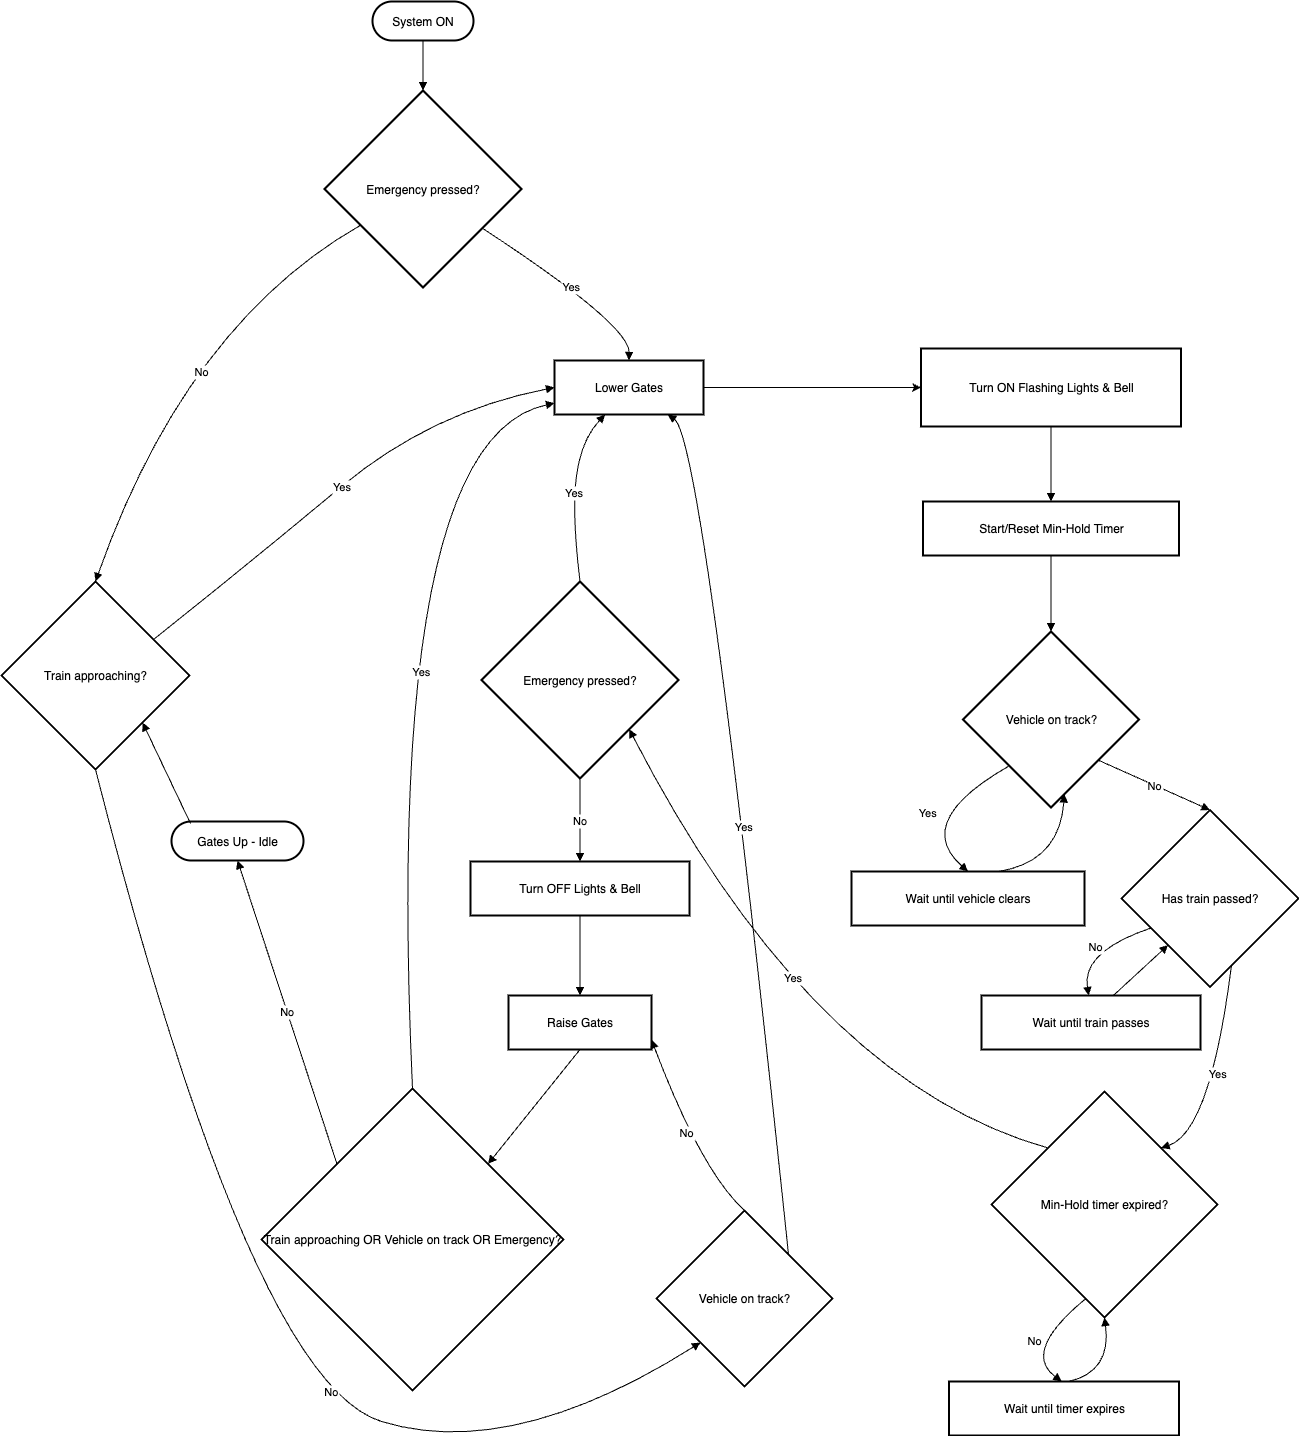

The diagram above was exported from draw.io. Its source (the exported page's mxGraphModel, read from the mxfile embedded in the PNG):
<mxGraphModel dx="1566" dy="1195" grid="1" gridSize="10" guides="1" tooltips="1" connect="1" arrows="1" fold="1" page="1" pageScale="1" pageWidth="827" pageHeight="1169" math="0" shadow="0">
  <root>
    <mxCell id="0" />
    <mxCell id="1" parent="0" />
    <mxCell id="zqp0_POqi25Fs2O4Nt-y-43" value="System ON" style="rounded=1;whiteSpace=wrap;arcSize=50;strokeWidth=2;" vertex="1" parent="1">
      <mxGeometry x="781" y="20" width="101" height="39" as="geometry" />
    </mxCell>
    <mxCell id="zqp0_POqi25Fs2O4Nt-y-44" value="Emergency pressed?" style="rhombus;strokeWidth=2;whiteSpace=wrap;" vertex="1" parent="1">
      <mxGeometry x="733" y="109" width="197" height="197" as="geometry" />
    </mxCell>
    <mxCell id="zqp0_POqi25Fs2O4Nt-y-88" style="edgeStyle=orthogonalEdgeStyle;rounded=0;orthogonalLoop=1;jettySize=auto;html=1;exitX=1;exitY=0.5;exitDx=0;exitDy=0;entryX=0;entryY=0.5;entryDx=0;entryDy=0;" edge="1" parent="1" source="zqp0_POqi25Fs2O4Nt-y-45" target="zqp0_POqi25Fs2O4Nt-y-49">
      <mxGeometry relative="1" as="geometry" />
    </mxCell>
    <mxCell id="zqp0_POqi25Fs2O4Nt-y-45" value="Lower Gates" style="whiteSpace=wrap;strokeWidth=2;" vertex="1" parent="1">
      <mxGeometry x="963" y="379" width="149" height="54" as="geometry" />
    </mxCell>
    <mxCell id="zqp0_POqi25Fs2O4Nt-y-46" value="Train approaching?" style="rhombus;strokeWidth=2;whiteSpace=wrap;" vertex="1" parent="1">
      <mxGeometry x="410" y="600" width="188" height="188" as="geometry" />
    </mxCell>
    <mxCell id="zqp0_POqi25Fs2O4Nt-y-47" value="Vehicle on track?" style="rhombus;strokeWidth=2;whiteSpace=wrap;" vertex="1" parent="1">
      <mxGeometry x="1065" y="1229" width="176" height="176" as="geometry" />
    </mxCell>
    <mxCell id="zqp0_POqi25Fs2O4Nt-y-48" value="Raise Gates" style="whiteSpace=wrap;strokeWidth=2;" vertex="1" parent="1">
      <mxGeometry x="917" y="1014" width="143" height="54" as="geometry" />
    </mxCell>
    <mxCell id="zqp0_POqi25Fs2O4Nt-y-49" value="Turn ON Flashing Lights &amp; Bell" style="whiteSpace=wrap;strokeWidth=2;" vertex="1" parent="1">
      <mxGeometry x="1329.5" y="367" width="260" height="78" as="geometry" />
    </mxCell>
    <mxCell id="zqp0_POqi25Fs2O4Nt-y-50" value="Start/Reset Min-Hold Timer" style="whiteSpace=wrap;strokeWidth=2;" vertex="1" parent="1">
      <mxGeometry x="1331.5" y="520" width="256" height="54" as="geometry" />
    </mxCell>
    <mxCell id="zqp0_POqi25Fs2O4Nt-y-51" value="Vehicle on track?" style="rhombus;strokeWidth=2;whiteSpace=wrap;" vertex="1" parent="1">
      <mxGeometry x="1371.5" y="650" width="176" height="176" as="geometry" />
    </mxCell>
    <mxCell id="zqp0_POqi25Fs2O4Nt-y-52" value="Wait until vehicle clears" style="whiteSpace=wrap;strokeWidth=2;" vertex="1" parent="1">
      <mxGeometry x="1260" y="890" width="233" height="54" as="geometry" />
    </mxCell>
    <mxCell id="zqp0_POqi25Fs2O4Nt-y-53" value="Has train passed?" style="rhombus;strokeWidth=2;whiteSpace=wrap;" vertex="1" parent="1">
      <mxGeometry x="1530" y="828.5" width="177" height="177" as="geometry" />
    </mxCell>
    <mxCell id="zqp0_POqi25Fs2O4Nt-y-54" value="Wait until train passes" style="whiteSpace=wrap;strokeWidth=2;" vertex="1" parent="1">
      <mxGeometry x="1390" y="1014" width="219" height="54" as="geometry" />
    </mxCell>
    <mxCell id="zqp0_POqi25Fs2O4Nt-y-55" value="Min-Hold timer expired?" style="rhombus;strokeWidth=2;whiteSpace=wrap;" vertex="1" parent="1">
      <mxGeometry x="1400" y="1110" width="226" height="226" as="geometry" />
    </mxCell>
    <mxCell id="zqp0_POqi25Fs2O4Nt-y-56" value="Wait until timer expires" style="whiteSpace=wrap;strokeWidth=2;" vertex="1" parent="1">
      <mxGeometry x="1357.5" y="1400" width="230" height="54" as="geometry" />
    </mxCell>
    <mxCell id="zqp0_POqi25Fs2O4Nt-y-57" value="Emergency pressed?" style="rhombus;strokeWidth=2;whiteSpace=wrap;" vertex="1" parent="1">
      <mxGeometry x="890" y="600" width="197" height="197" as="geometry" />
    </mxCell>
    <mxCell id="zqp0_POqi25Fs2O4Nt-y-58" value="Turn OFF Lights &amp; Bell" style="whiteSpace=wrap;strokeWidth=2;" vertex="1" parent="1">
      <mxGeometry x="879" y="880" width="219" height="54" as="geometry" />
    </mxCell>
    <mxCell id="zqp0_POqi25Fs2O4Nt-y-59" value="Train approaching OR Vehicle on track OR Emergency?" style="rhombus;strokeWidth=2;whiteSpace=wrap;" vertex="1" parent="1">
      <mxGeometry x="670" y="1107" width="302" height="302" as="geometry" />
    </mxCell>
    <mxCell id="zqp0_POqi25Fs2O4Nt-y-60" value="Gates Up - Idle" style="rounded=1;whiteSpace=wrap;arcSize=50;strokeWidth=2;" vertex="1" parent="1">
      <mxGeometry x="580" y="840" width="132" height="39" as="geometry" />
    </mxCell>
    <mxCell id="zqp0_POqi25Fs2O4Nt-y-61" value="" style="curved=1;startArrow=none;endArrow=block;exitX=0.5;exitY=1;entryX=0.5;entryY=0;rounded=0;" edge="1" parent="1" source="zqp0_POqi25Fs2O4Nt-y-43" target="zqp0_POqi25Fs2O4Nt-y-44">
      <mxGeometry relative="1" as="geometry">
        <Array as="points" />
      </mxGeometry>
    </mxCell>
    <mxCell id="zqp0_POqi25Fs2O4Nt-y-62" value="Yes" style="curved=1;startArrow=none;endArrow=block;exitX=1;exitY=0.83;entryX=0.5;entryY=0;rounded=0;" edge="1" parent="1" source="zqp0_POqi25Fs2O4Nt-y-44" target="zqp0_POqi25Fs2O4Nt-y-45">
      <mxGeometry relative="1" as="geometry">
        <Array as="points">
          <mxPoint x="1038" y="343" />
        </Array>
      </mxGeometry>
    </mxCell>
    <mxCell id="zqp0_POqi25Fs2O4Nt-y-63" value="No" style="curved=1;startArrow=none;endArrow=block;exitX=0;exitY=0.79;entryX=0.5;entryY=0;rounded=0;entryDx=0;entryDy=0;" edge="1" parent="1" source="zqp0_POqi25Fs2O4Nt-y-44" target="zqp0_POqi25Fs2O4Nt-y-46">
      <mxGeometry x="0.0137" y="30" relative="1" as="geometry">
        <Array as="points">
          <mxPoint x="595" y="343" />
        </Array>
        <mxPoint as="offset" />
      </mxGeometry>
    </mxCell>
    <mxCell id="zqp0_POqi25Fs2O4Nt-y-64" value="Yes" style="curved=1;startArrow=none;endArrow=block;exitX=1;exitY=0.19;entryX=0;entryY=0.5;rounded=0;entryDx=0;entryDy=0;" edge="1" parent="1" source="zqp0_POqi25Fs2O4Nt-y-46" target="zqp0_POqi25Fs2O4Nt-y-45">
      <mxGeometry relative="1" as="geometry">
        <Array as="points">
          <mxPoint x="660" y="580" />
          <mxPoint x="840" y="430" />
        </Array>
      </mxGeometry>
    </mxCell>
    <mxCell id="zqp0_POqi25Fs2O4Nt-y-65" value="No" style="curved=1;startArrow=none;endArrow=block;exitX=0.5;exitY=1;entryX=0;entryY=1;rounded=0;entryDx=0;entryDy=0;" edge="1" parent="1" source="zqp0_POqi25Fs2O4Nt-y-46" target="zqp0_POqi25Fs2O4Nt-y-47">
      <mxGeometry x="0.2618" y="14" relative="1" as="geometry">
        <Array as="points">
          <mxPoint x="660" y="1400" />
          <mxPoint x="920" y="1480" />
        </Array>
        <mxPoint as="offset" />
      </mxGeometry>
    </mxCell>
    <mxCell id="zqp0_POqi25Fs2O4Nt-y-66" value="Yes" style="curved=1;startArrow=none;endArrow=block;exitX=1;exitY=0;entryX=0.76;entryY=1;rounded=0;exitDx=0;exitDy=0;" edge="1" parent="1" source="zqp0_POqi25Fs2O4Nt-y-47" target="zqp0_POqi25Fs2O4Nt-y-45">
      <mxGeometry relative="1" as="geometry">
        <Array as="points">
          <mxPoint x="1112" y="458" />
        </Array>
      </mxGeometry>
    </mxCell>
    <mxCell id="zqp0_POqi25Fs2O4Nt-y-67" value="No" style="curved=1;startArrow=none;endArrow=block;exitX=0.5;exitY=0;entryX=1;entryY=0.82;rounded=0;exitDx=0;exitDy=0;" edge="1" parent="1" source="zqp0_POqi25Fs2O4Nt-y-47" target="zqp0_POqi25Fs2O4Nt-y-48">
      <mxGeometry relative="1" as="geometry">
        <Array as="points">
          <mxPoint x="1110" y="1190" />
        </Array>
      </mxGeometry>
    </mxCell>
    <mxCell id="zqp0_POqi25Fs2O4Nt-y-69" value="" style="curved=1;startArrow=none;endArrow=block;exitX=0.5;exitY=1;entryX=0.5;entryY=0;rounded=0;" edge="1" parent="1" source="zqp0_POqi25Fs2O4Nt-y-49" target="zqp0_POqi25Fs2O4Nt-y-50">
      <mxGeometry relative="1" as="geometry">
        <Array as="points" />
      </mxGeometry>
    </mxCell>
    <mxCell id="zqp0_POqi25Fs2O4Nt-y-70" value="" style="curved=1;startArrow=none;endArrow=block;exitX=0.5;exitY=1;entryX=0.5;entryY=0;rounded=0;" edge="1" parent="1" source="zqp0_POqi25Fs2O4Nt-y-50" target="zqp0_POqi25Fs2O4Nt-y-51">
      <mxGeometry relative="1" as="geometry">
        <Array as="points" />
      </mxGeometry>
    </mxCell>
    <mxCell id="zqp0_POqi25Fs2O4Nt-y-71" value="Yes" style="curved=1;startArrow=none;endArrow=block;exitX=0.05;exitY=1;entryX=0.5;entryY=0.01;rounded=0;" edge="1" parent="1" source="zqp0_POqi25Fs2O4Nt-y-51" target="zqp0_POqi25Fs2O4Nt-y-52">
      <mxGeometry relative="1" as="geometry">
        <Array as="points">
          <mxPoint x="1320" y="840" />
        </Array>
      </mxGeometry>
    </mxCell>
    <mxCell id="zqp0_POqi25Fs2O4Nt-y-72" value="" style="curved=1;startArrow=none;endArrow=block;exitX=0.63;exitY=0.01;entryX=0.59;entryY=1;rounded=0;" edge="1" parent="1" source="zqp0_POqi25Fs2O4Nt-y-52" target="zqp0_POqi25Fs2O4Nt-y-51">
      <mxGeometry relative="1" as="geometry">
        <Array as="points">
          <mxPoint x="1468" y="880" />
        </Array>
      </mxGeometry>
    </mxCell>
    <mxCell id="zqp0_POqi25Fs2O4Nt-y-73" value="No" style="curved=1;startArrow=none;endArrow=block;exitX=1;exitY=0.93;entryX=0.5;entryY=0;rounded=0;" edge="1" parent="1" source="zqp0_POqi25Fs2O4Nt-y-51" target="zqp0_POqi25Fs2O4Nt-y-53">
      <mxGeometry relative="1" as="geometry">
        <Array as="points" />
      </mxGeometry>
    </mxCell>
    <mxCell id="zqp0_POqi25Fs2O4Nt-y-74" value="No" style="curved=1;startArrow=none;endArrow=block;exitX=0;exitY=0.75;entryX=0.49;entryY=0.01;rounded=0;" edge="1" parent="1" source="zqp0_POqi25Fs2O4Nt-y-53" target="zqp0_POqi25Fs2O4Nt-y-54">
      <mxGeometry relative="1" as="geometry">
        <Array as="points">
          <mxPoint x="1490" y="970" />
        </Array>
      </mxGeometry>
    </mxCell>
    <mxCell id="zqp0_POqi25Fs2O4Nt-y-75" value="" style="curved=1;startArrow=none;endArrow=block;exitX=0.6;exitY=0.01;entryX=0.05;entryY=1;rounded=0;" edge="1" parent="1" source="zqp0_POqi25Fs2O4Nt-y-54" target="zqp0_POqi25Fs2O4Nt-y-53">
      <mxGeometry relative="1" as="geometry">
        <Array as="points" />
      </mxGeometry>
    </mxCell>
    <mxCell id="zqp0_POqi25Fs2O4Nt-y-76" value="Yes" style="curved=1;startArrow=none;endArrow=block;exitX=0.66;exitY=1;entryX=1;entryY=0;rounded=0;entryDx=0;entryDy=0;" edge="1" parent="1" source="zqp0_POqi25Fs2O4Nt-y-53" target="zqp0_POqi25Fs2O4Nt-y-55">
      <mxGeometry relative="1" as="geometry">
        <Array as="points">
          <mxPoint x="1619" y="1150" />
        </Array>
      </mxGeometry>
    </mxCell>
    <mxCell id="zqp0_POqi25Fs2O4Nt-y-77" value="No" style="curved=1;startArrow=none;endArrow=block;exitX=0.4;exitY=1;entryX=0.49;entryY=0.01;rounded=0;" edge="1" parent="1" source="zqp0_POqi25Fs2O4Nt-y-55" target="zqp0_POqi25Fs2O4Nt-y-56">
      <mxGeometry relative="1" as="geometry">
        <Array as="points">
          <mxPoint x="1430" y="1370" />
        </Array>
      </mxGeometry>
    </mxCell>
    <mxCell id="zqp0_POqi25Fs2O4Nt-y-78" value="" style="curved=1;startArrow=none;endArrow=block;exitX=0.52;exitY=0.01;entryX=0.5;entryY=1;rounded=0;" edge="1" parent="1" source="zqp0_POqi25Fs2O4Nt-y-56" target="zqp0_POqi25Fs2O4Nt-y-55">
      <mxGeometry relative="1" as="geometry">
        <Array as="points">
          <mxPoint x="1520" y="1390" />
        </Array>
      </mxGeometry>
    </mxCell>
    <mxCell id="zqp0_POqi25Fs2O4Nt-y-79" value="Yes" style="curved=1;startArrow=none;endArrow=block;exitX=0;exitY=0;entryX=1;entryY=1;rounded=0;entryDx=0;entryDy=0;exitDx=0;exitDy=0;" edge="1" parent="1" source="zqp0_POqi25Fs2O4Nt-y-55" target="zqp0_POqi25Fs2O4Nt-y-57">
      <mxGeometry x="0.083" y="-32" relative="1" as="geometry">
        <Array as="points">
          <mxPoint x="1220" y="1100" />
        </Array>
        <mxPoint y="1" as="offset" />
      </mxGeometry>
    </mxCell>
    <mxCell id="zqp0_POqi25Fs2O4Nt-y-80" value="Yes" style="curved=1;startArrow=none;endArrow=block;entryX=0.34;entryY=1;rounded=0;exitX=0.5;exitY=0;exitDx=0;exitDy=0;" edge="1" parent="1" source="zqp0_POqi25Fs2O4Nt-y-57" target="zqp0_POqi25Fs2O4Nt-y-45">
      <mxGeometry relative="1" as="geometry">
        <Array as="points">
          <mxPoint x="980" y="530" />
          <mxPoint x="990" y="458" />
        </Array>
        <mxPoint x="980" y="1350" as="sourcePoint" />
      </mxGeometry>
    </mxCell>
    <mxCell id="zqp0_POqi25Fs2O4Nt-y-81" value="No" style="curved=1;startArrow=none;endArrow=block;exitX=0.5;exitY=1;entryX=0.5;entryY=-0.01;rounded=0;" edge="1" parent="1" source="zqp0_POqi25Fs2O4Nt-y-57" target="zqp0_POqi25Fs2O4Nt-y-58">
      <mxGeometry relative="1" as="geometry">
        <Array as="points" />
      </mxGeometry>
    </mxCell>
    <mxCell id="zqp0_POqi25Fs2O4Nt-y-82" value="" style="curved=1;startArrow=none;endArrow=block;exitX=0.5;exitY=0.99;entryX=0.5;entryY=-0.01;rounded=0;" edge="1" parent="1" source="zqp0_POqi25Fs2O4Nt-y-58" target="zqp0_POqi25Fs2O4Nt-y-48">
      <mxGeometry relative="1" as="geometry">
        <Array as="points" />
      </mxGeometry>
    </mxCell>
    <mxCell id="zqp0_POqi25Fs2O4Nt-y-83" value="" style="curved=1;startArrow=none;endArrow=block;exitX=0.5;exitY=1;entryX=1;entryY=0;rounded=0;entryDx=0;entryDy=0;exitDx=0;exitDy=0;" edge="1" parent="1" source="zqp0_POqi25Fs2O4Nt-y-48" target="zqp0_POqi25Fs2O4Nt-y-59">
      <mxGeometry relative="1" as="geometry">
        <Array as="points" />
      </mxGeometry>
    </mxCell>
    <mxCell id="zqp0_POqi25Fs2O4Nt-y-84" value="Yes" style="curved=1;startArrow=none;endArrow=block;entryX=0;entryY=0.79;rounded=0;exitX=0.5;exitY=0;exitDx=0;exitDy=0;" edge="1" parent="1" source="zqp0_POqi25Fs2O4Nt-y-59" target="zqp0_POqi25Fs2O4Nt-y-45">
      <mxGeometry x="0.0082" y="-28" relative="1" as="geometry">
        <Array as="points">
          <mxPoint x="791" y="458" />
        </Array>
        <mxPoint x="832" y="1450" as="sourcePoint" />
        <mxPoint y="-1" as="offset" />
      </mxGeometry>
    </mxCell>
    <mxCell id="zqp0_POqi25Fs2O4Nt-y-85" value="No" style="curved=1;startArrow=none;endArrow=block;exitX=0;exitY=0;entryX=0.5;entryY=1;rounded=0;exitDx=0;exitDy=0;entryDx=0;entryDy=0;" edge="1" parent="1" source="zqp0_POqi25Fs2O4Nt-y-59" target="zqp0_POqi25Fs2O4Nt-y-60">
      <mxGeometry relative="1" as="geometry">
        <Array as="points" />
      </mxGeometry>
    </mxCell>
    <mxCell id="zqp0_POqi25Fs2O4Nt-y-86" value="" style="curved=1;startArrow=none;endArrow=block;exitX=0.144;exitY=0.051;entryX=1;entryY=1;rounded=0;entryDx=0;entryDy=0;exitDx=0;exitDy=0;exitPerimeter=0;" edge="1" parent="1" source="zqp0_POqi25Fs2O4Nt-y-60" target="zqp0_POqi25Fs2O4Nt-y-46">
      <mxGeometry relative="1" as="geometry">
        <Array as="points" />
      </mxGeometry>
    </mxCell>
  </root>
</mxGraphModel>